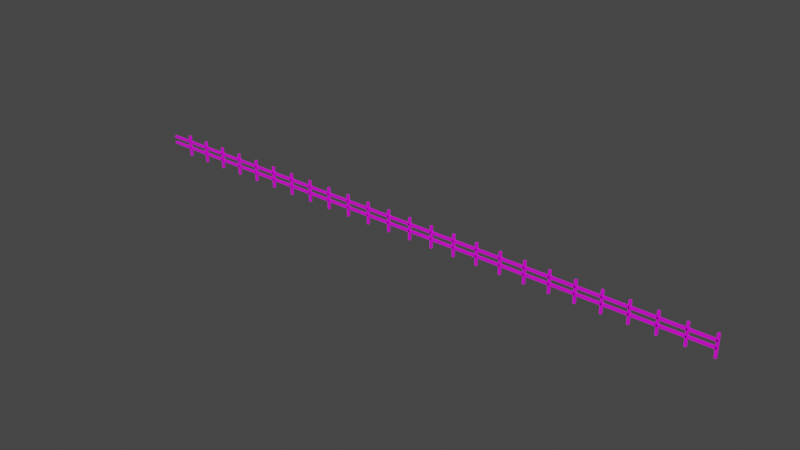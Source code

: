 # Source: side_fence.blend  (saved by Blender 3.3.6; exported with 4.5.12 LTS)
import bpy
from mathutils import Matrix  # noqa: F401  (used for matrix-valued properties, if any)

bpy.ops.wm.read_factory_settings(use_empty=True)
scene = bpy.context.scene
scene.name = 'Scene'

# ---- collections
col_collection = bpy.data.collections.new('Collection'); scene.collection.children.link(col_collection)

# ---- images (referenced by path relative to the original .blend; pixels are not part of the script)
import os
ASSET_DIR = os.environ.get("B2B_ASSET_DIR", "")  # directory of the original .blend (textures are referenced by path, not embedded)
HERE = os.path.dirname(os.path.abspath(__file__))  # packed textures are extracted next to this script under _unpacked/

def load_image(name, relpath, width, height, colorspace="sRGB"):
    """Load a texture the original file referenced (path relative to the .blend, or extracted next to this script)."""
    p = next((c for c in (os.path.join(HERE, relpath), os.path.join(ASSET_DIR, relpath)) if relpath and os.path.exists(c)), "")
    if p:
        img = bpy.data.images.load(p, check_existing=True)
        img.name = name
    else:  # same state as the original file: an image datablock whose file is absent (Cycles renders it pink)
        img = bpy.data.images.new(name, width, height)
        img.source = "FILE"
        img.filepath = "//" + (relpath or name)
    img.colorspace_settings.name = colorspace
    return img
img_palette_png = load_image('palette.png', 'palette.png', 1024, 1024, 'sRGB')

# ---- materials (node trees are filled in below, after node groups)
mat_material = bpy.data.materials.new('Material')
mat_material.alpha_threshold = 0.0
mat_material.use_transparent_shadow = False
mat_material.roughness = 0.5
mat_material.line_color = (0.0, 0.0, 0.0, 1.0)

# ---- material node trees
mat_material.use_nodes = True; mat_material.node_tree.nodes.clear()
_N = mat_material.node_tree.nodes; _L = mat_material.node_tree.links
n0 = _N.new('ShaderNodeOutputMaterial'); n0.name = 'Material Output'; n0.location = (300, 300)
n1 = _N.new('ShaderNodeBsdfPrincipled'); n1.name = 'Principled BSDF'; n1.location = (10, 300)
n1.distribution = 'GGX'
n1.subsurface_method = 'RANDOM_WALK_SKIN'
n1.inputs[3].default_value = 1.45
n1.inputs[27].default_value = (0.0, 0.0, 0.0, 1.0)
n1.inputs[28].default_value = 1.0
n2 = _N.new('ShaderNodeTexImage'); n2.name = 'Image Texture'; n2.location = (-280, 280)
n2.image = img_palette_png
_L.new(n1.outputs[0], n0.inputs[0])
_L.new(n2.outputs[0], n1.inputs[0])
n0.is_active_output = True

# ---- world
world_world = bpy.data.worlds.new('World'); scene.world = world_world
world_world.use_nodes = True; world_world.node_tree.nodes.clear()
_N = world_world.node_tree.nodes; _L = world_world.node_tree.links
n0 = _N.new('ShaderNodeOutputWorld'); n0.name = 'World Output'; n0.location = (300, 300)
n1 = _N.new('ShaderNodeBackground'); n1.name = 'Background'; n1.location = (10, 300)
n1.inputs[0].default_value = (0.05088, 0.05088, 0.05088, 1.0)
_L.new(n1.outputs[0], n0.inputs[0])
n0.is_active_output = True
world_world.color = (0.05088, 0.05088, 0.05088)
world_world.use_sun_shadow = False
world_world.sun_shadow_jitter_overblur = 0.0

# ---- meshes
me_cube = bpy.data.meshes.new('Cube')
me_cube.from_pydata([(0.02592, 0.02592, 0.5683), (0.02592, 0.02592, 0.001167), (0.02592, -0.02592, 0.5683), (0.02592, -0.02592, 0.001167), (-0.02592, 0.02592, 0.5683), (-0.02592, 0.02592, 0.001167), (-0.02592, -0.02592, 0.5683), (-0.02592, -0.02592, 0.001167), (-0.6061, 0.02592, 0.2037), (0.006133, -0.02592, 0.2037), (-0.6061, -0.02592, 0.2037), (0.006133, 0.02592, 0.2555), (-0.6061, 0.02592, 0.2555), (0.006133, -0.02592, 0.2555), (-0.6061, -0.02592, 0.2555), (-0.6061, -0.02592, 0.4247), (0.006133, -0.02592, 0.4247), (-0.6061, 0.02592, 0.4247), (0.006133, 0.02592, 0.4247), (-0.6061, -0.02592, 0.3728), (0.006133, -0.02592, 0.3728), (-0.6061, 0.02592, 0.3728), (0.006133, 0.02592, 0.3728), (0.006133, 0.02592, 0.2037)], [], [(0, 4, 6, 2), (3, 2, 6, 7), (7, 6, 4, 5), (5, 1, 3, 7), (1, 0, 2, 3), (5, 4, 0, 1), (8, 23, 9, 10), (21, 22, 20, 19), (17, 21, 19, 15), (17, 18, 22, 21), (12, 8, 10, 14), (12, 11, 23, 8), (22, 18, 16, 20), (19, 20, 16, 15), (15, 16, 18, 17), (10, 9, 13, 14), (23, 11, 13, 9), (14, 13, 11, 12)])
_uv = me_cube.uv_layers.new(name='UVMap')
_uv.uv.foreach_set('vector', [0.9779, 0.8298, 0.9779, 0.8298, 0.9779, 0.8298, 0.9779, 0.8298, 0.9779, 0.8298, 0.9779, 0.8298, 0.9779, 0.8298, 0.9779, 0.8298, 0.9779, 0.8298, 0.9779, 0.8298, 0.9779, 0.8298, 0.9779, 0.8298, 0.9779, 0.8298, 0.9779, 0.8298, 0.9779, 0.8298, 0.9779, 0.8298, 0.9779, 0.8298, 0.9779, 0.8298, 0.9779, 0.8298, 0.9779, 0.8298, 0.9779, 0.8298, 0.9779, 0.8298, 0.9779, 0.8298, 0.9779, 0.8298, 0.9779, 0.8298, 0.9779, 0.8298, 0.9779, 0.8298, 0.9779, 0.8298, 0.9779, 0.8298, 0.9779, 0.8298, 0.9779, 0.8298, 0.9779, 0.8298, 0.9779, 0.8298, 0.9779, 0.8298, 0.9779, 0.8298, 0.9779, 0.8298, 0.9779, 0.8298, 0.9779, 0.8298, 0.9779, 0.8298, 0.9779, 0.8298, 0.9779, 0.8298, 0.9779, 0.8298, 0.9779, 0.8298, 0.9779, 0.8298, 0.9779, 0.8298, 0.9779, 0.8298, 0.9779, 0.8298, 0.9779, 0.8298, 0.9779, 0.8298, 0.9779, 0.8298, 0.9779, 0.8298, 0.9779, 0.8298, 0.9779, 0.8298, 0.9779, 0.8298, 0.9779, 0.8298, 0.9779, 0.8298, 0.9779, 0.8298, 0.9779, 0.8298, 0.9779, 0.8298, 0.9779, 0.8298, 0.9779, 0.8298, 0.9779, 0.8298, 0.9779, 0.8298, 0.9779, 0.8298, 0.9779, 0.8298, 0.9779, 0.8298, 0.9779, 0.8298, 0.9779, 0.8298, 0.9779, 0.8298, 0.9779, 0.8298, 0.9779, 0.8298, 0.9779, 0.8298])
me_cube.materials.append(mat_material)
me_cube.use_mirror_vertex_groups = False
me_cube.update()

# ---- objects
ob_cube = bpy.data.objects.new('Cube', me_cube)

# ---- transforms, parenting, visibility, modifiers, constraints
ob_cube.location = (0.0, 0.0, 0.0)
ob_cube.scale = (1.604, 1.604, 1.604)
ob_cube.lock_rotations_4d = False
ob_cube.empty_display_type = 'ARROWS'
ob_cube.lineart.crease_threshold = 0.0
_m = ob_cube.modifiers.new('Array', 'ARRAY')
_m.count = 25
_m.relative_offset_displace = (-1.0, 0.0, 0.0)

# ---- collection membership
col_collection.objects.link(ob_cube)

# ---- scene / render settings (as saved in the file)
scene.frame_start = 1; scene.frame_end = 250; scene.frame_set(1)
scene.render.engine = 'BLENDER_EEVEE_NEXT'
scene.cycles.sampling_pattern = 'TABULATED_SOBOL'
scene.cycles.use_light_tree = False
scene.view_settings.view_transform = 'Filmic'
bpy.context.view_layer.update()

# ---- added for rendering (the .blend has no active camera and no usable light): camera, sun
cam_auto = bpy.data.cameras.new('AutoCamera')
cam_auto.lens = 50.0
cam_auto.sensor_width = 36.0
cam_auto.clip_end = 1000.0
ob_auto_camera = bpy.data.objects.new('AutoCamera', cam_auto)
scene.collection.objects.link(ob_auto_camera)
ob_auto_camera.location = (10.8322, -28.1531, 19.2254)
ob_auto_camera.rotation_euler = (1.09748, -7.21219e-08, 0.694738)
scene.camera = ob_auto_camera
light_auto_sun = bpy.data.lights.new('AutoSun', 'SUN')
light_auto_sun.energy = 3.0
light_auto_sun.angle = 0.0523599
ob_auto_sun = bpy.data.objects.new('AutoSun', light_auto_sun)
scene.collection.objects.link(ob_auto_sun)
ob_auto_sun.rotation_euler = (0.872665, 0.174533, 0.523599)
bpy.context.view_layer.update()
